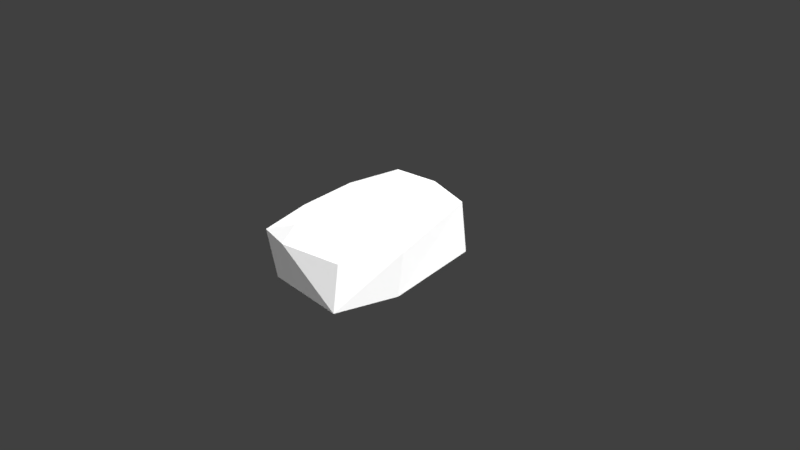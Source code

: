 # Source: Low_Poly_Cuboid_Rock_003.blend  (saved by Blender 2.79.0; exported with 4.5.12 LTS)
import bpy
from mathutils import Matrix  # noqa: F401  (used for matrix-valued properties, if any)

bpy.ops.wm.read_factory_settings(use_empty=True)
scene = bpy.context.scene
scene.name = 'Scene'

# ---- collections
col_collection_1 = bpy.data.collections.new('Collection 1'); scene.collection.children.link(col_collection_1)

# ---- materials (node trees are filled in below, after node groups)
mat_lowpolycuboidrock003mat = bpy.data.materials.new('LowPolyCuboidRock003Mat')
mat_lowpolycuboidrock003mat.alpha_threshold = 0.0
mat_lowpolycuboidrock003mat.roughness = 0.5
mat_lowpolycuboidrock003mat.line_color = (0.0, 0.0, 0.0, 1.0)

# ---- material node trees
mat_lowpolycuboidrock003mat.use_nodes = True; mat_lowpolycuboidrock003mat.node_tree.nodes.clear()
_N = mat_lowpolycuboidrock003mat.node_tree.nodes; _L = mat_lowpolycuboidrock003mat.node_tree.links
n0 = _N.new('ShaderNodeOutputMaterial'); n0.name = 'Material Output'; n0.location = (300, 300)
n1 = _N.new('ShaderNodeBsdfDiffuse'); n1.name = 'Diffuse BSDF'; n1.location = (10, 300)
n1.inputs[0].default_value = (1.0, 1.0, 1.0, 1.0)
_L.new(n1.outputs[0], n0.inputs[0])
n0.is_active_output = True

# ---- world
world_world = bpy.data.worlds.new('World'); scene.world = world_world
world_world.color = (0.05088, 0.05088, 0.05088)
world_world.use_sun_shadow = False
world_world.sun_shadow_jitter_overblur = 0.0
world_world.cycles.sampling_method = 'MANUAL'

# ---- cameras
cam_camera = bpy.data.cameras.new('Camera')
cam_camera.clip_end = 100.0
cam_camera.lens = 35.0
cam_camera.sensor_width = 32.0
cam_camera.sensor_height = 18.0
cam_camera.ortho_scale = 7.314
cam_camera.dof.focus_distance = 0.0

# ---- lights
light_lamp = bpy.data.lights.new('Lamp', 'SUN')
light_lamp.transmission_factor = 0.0
light_lamp.cutoff_distance = 30.0
light_lamp.angle = 2.214
light_lamp.energy = 5.0
light_lamp.shadow_buffer_clip_start = 1.001
light_lamp.shadow_soft_size = 2.0
light_lamp.shadow_cascade_max_distance = 1000.0

# ---- meshes
me_cube = bpy.data.meshes.new('Cube')
me_cube.from_pydata([(-0.1303, 1.245, 0.5965), (-0.1735, -1.068, 0.7318), (0.5633, -1.139, -0.1486), (-0.6058, -0.5966, 0.6985), (-0.2506, -0.3909, 0.8063), (-0.5665, -1.226, 0.5906), (-0.5688, 0.9712, 0.7221), (0.5122, -0.6515, 0.6884), (-0.7873, -0.5297, -0.1743), (0.5298, -1.012, 0.4496), (-0.6327, -1.067, -0.1655), (0.6455, 0.9515, 0.6432), (-0.6189, 1.097, -0.1445), (-0.1248, -1.311, 0.583), (0.687, -0.2149, -0.2487), (0.5421, 0.5974, 0.7985), (-0.1434, 0.4094, 0.8704), (-0.725, 0.2486, 0.696), (0.6039, 1.091, -0.1389), (-0.7525, 0.5148, -0.1286), (0.7332, -0.1648, 0.368), (0.2905, 0.3075, -0.3206)], [], [(5, 10, 13), (1, 5, 13), (10, 8, 21), (3, 5, 4), (18, 0, 11), (18, 19, 12), (9, 1, 13), (4, 7, 16), (9, 2, 20), (12, 6, 0), (7, 4, 1), (15, 11, 6), (5, 1, 4), (3, 4, 16), (18, 12, 0), (6, 11, 0), (2, 10, 14), (20, 2, 14), (20, 14, 11), (15, 20, 11), (6, 12, 17), (7, 20, 15), (19, 18, 21), (13, 2, 9), (9, 20, 7), (18, 11, 14), (16, 6, 17), (8, 3, 17), (16, 7, 15), (21, 8, 19), (13, 10, 2), (14, 10, 21), (19, 17, 12), (17, 19, 8), (15, 6, 16), (3, 16, 17), (7, 1, 9), (5, 8, 10), (3, 8, 5), (18, 14, 21)])
me_cube.materials.append(mat_lowpolycuboidrock003mat)
me_cube.use_remesh_preserve_volume = False
me_cube.use_remesh_preserve_attributes = False
me_cube.use_mirror_vertex_groups = False
me_cube.update()

# ---- objects
ob_low_poly_cuboid_rock_003 = bpy.data.objects.new('Low_Poly_Cuboid_Rock_003', me_cube)
ob_lamp = bpy.data.objects.new('Lamp', light_lamp)
ob_camera = bpy.data.objects.new('Camera', cam_camera)

# ---- transforms, parenting, visibility, modifiers, constraints
ob_low_poly_cuboid_rock_003.location = (0.0, 0.0, 0.0)
ob_low_poly_cuboid_rock_003.lock_rotations_4d = False
ob_low_poly_cuboid_rock_003.empty_display_type = 'ARROWS'
ob_low_poly_cuboid_rock_003.lineart.crease_threshold = 0.0
ob_lamp.location = (4.076, 1.005, 5.904)
ob_lamp.rotation_euler = (0.6503, 0.05522, 1.866)
ob_lamp.lock_rotations_4d = False
ob_lamp.empty_display_type = 'ARROWS'
ob_lamp.color = (0.0, 0.0, 0.0, 0.0)
ob_lamp.lineart.crease_threshold = 0.0
ob_camera.location = (7.481, -6.508, 5.344)
ob_camera.rotation_euler = (1.109, 0.01082, 0.8149)
ob_camera.lock_rotations_4d = False
ob_camera.empty_display_type = 'ARROWS'
ob_camera.color = (0.0, 0.0, 0.0, 0.0)
ob_camera.display_type = 'WIRE'
ob_camera.lineart.crease_threshold = 0.0

# ---- collection membership
col_collection_1.objects.link(ob_low_poly_cuboid_rock_003)
col_collection_1.objects.link(ob_lamp)
col_collection_1.objects.link(ob_camera)

# ---- scene / render settings (as saved in the file)
scene.camera = ob_camera
scene.frame_start = 1; scene.frame_end = 250; scene.frame_set(1)
scene.render.engine = 'CYCLES'
scene.render.resolution_percentage = 50
scene.render.dither_intensity = 0.0
scene.cycles.use_denoising = False
scene.cycles.samples = 128
scene.cycles.sampling_pattern = 'TABULATED_SOBOL'
scene.cycles.light_sampling_threshold = 0.0
scene.cycles.use_adaptive_sampling = False
scene.cycles.use_light_tree = False
scene.cycles.blur_glossy = 0.0
scene.cycles.sample_clamp_indirect = 0.0
scene.view_settings.view_transform = 'Standard'
bpy.context.view_layer.update()
